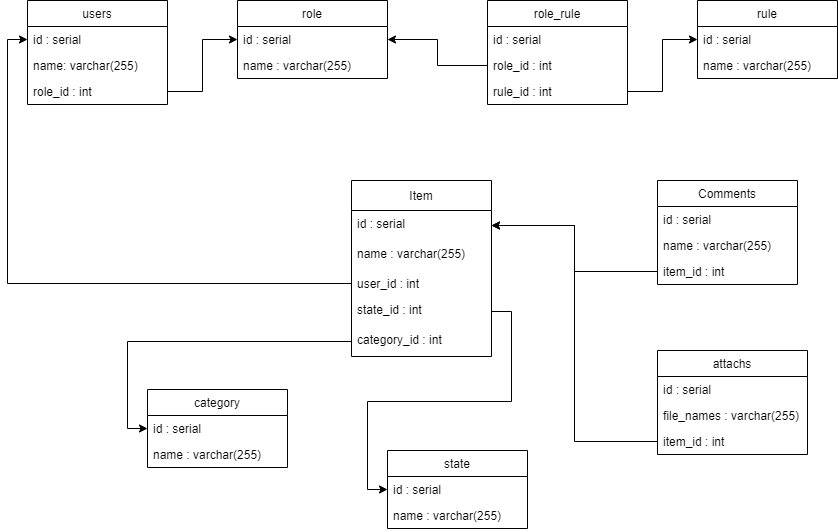

The diagram above was exported from draw.io. Its source (the exported page's mxGraphModel, read from the mxfile embedded in the PNG):
<mxGraphModel dx="1182" dy="631" grid="0" gridSize="10" guides="1" tooltips="1" connect="1" arrows="1" fold="1" page="1" pageScale="1" pageWidth="827" pageHeight="1169" background="#FFFFFF" math="0" shadow="0">
  <root>
    <mxCell id="0" />
    <mxCell id="1" parent="0" />
    <mxCell id="BA7KIrM_WzqfLu1leVJo-7" value="users" style="swimlane;fontStyle=0;childLayout=stackLayout;horizontal=1;startSize=26;fillColor=none;horizontalStack=0;resizeParent=1;resizeParentMax=0;resizeLast=0;collapsible=1;marginBottom=0;" vertex="1" parent="1">
      <mxGeometry x="30" y="20" width="140" height="104" as="geometry" />
    </mxCell>
    <mxCell id="BA7KIrM_WzqfLu1leVJo-8" value="id : serial" style="text;strokeColor=none;fillColor=none;align=left;verticalAlign=top;spacingLeft=4;spacingRight=4;overflow=hidden;rotatable=0;points=[[0,0.5],[1,0.5]];portConstraint=eastwest;" vertex="1" parent="BA7KIrM_WzqfLu1leVJo-7">
      <mxGeometry y="26" width="140" height="26" as="geometry" />
    </mxCell>
    <mxCell id="BA7KIrM_WzqfLu1leVJo-9" value="name: varchar(255)" style="text;strokeColor=none;fillColor=none;align=left;verticalAlign=top;spacingLeft=4;spacingRight=4;overflow=hidden;rotatable=0;points=[[0,0.5],[1,0.5]];portConstraint=eastwest;" vertex="1" parent="BA7KIrM_WzqfLu1leVJo-7">
      <mxGeometry y="52" width="140" height="26" as="geometry" />
    </mxCell>
    <mxCell id="BA7KIrM_WzqfLu1leVJo-10" value="role_id : int" style="text;strokeColor=none;fillColor=none;align=left;verticalAlign=top;spacingLeft=4;spacingRight=4;overflow=hidden;rotatable=0;points=[[0,0.5],[1,0.5]];portConstraint=eastwest;" vertex="1" parent="BA7KIrM_WzqfLu1leVJo-7">
      <mxGeometry y="78" width="140" height="26" as="geometry" />
    </mxCell>
    <mxCell id="BA7KIrM_WzqfLu1leVJo-11" value="role" style="swimlane;fontStyle=0;childLayout=stackLayout;horizontal=1;startSize=26;fillColor=none;horizontalStack=0;resizeParent=1;resizeParentMax=0;resizeLast=0;collapsible=1;marginBottom=0;" vertex="1" parent="1">
      <mxGeometry x="240" y="20" width="150" height="78" as="geometry" />
    </mxCell>
    <mxCell id="BA7KIrM_WzqfLu1leVJo-12" value="id : serial" style="text;strokeColor=none;fillColor=none;align=left;verticalAlign=top;spacingLeft=4;spacingRight=4;overflow=hidden;rotatable=0;points=[[0,0.5],[1,0.5]];portConstraint=eastwest;" vertex="1" parent="BA7KIrM_WzqfLu1leVJo-11">
      <mxGeometry y="26" width="150" height="26" as="geometry" />
    </mxCell>
    <mxCell id="BA7KIrM_WzqfLu1leVJo-13" value="name : varchar(255)" style="text;strokeColor=none;fillColor=none;align=left;verticalAlign=top;spacingLeft=4;spacingRight=4;overflow=hidden;rotatable=0;points=[[0,0.5],[1,0.5]];portConstraint=eastwest;" vertex="1" parent="BA7KIrM_WzqfLu1leVJo-11">
      <mxGeometry y="52" width="150" height="26" as="geometry" />
    </mxCell>
    <mxCell id="BA7KIrM_WzqfLu1leVJo-15" style="edgeStyle=orthogonalEdgeStyle;rounded=0;orthogonalLoop=1;jettySize=auto;html=1;exitX=1;exitY=0.5;exitDx=0;exitDy=0;entryX=0;entryY=0.5;entryDx=0;entryDy=0;" edge="1" parent="1" source="BA7KIrM_WzqfLu1leVJo-10" target="BA7KIrM_WzqfLu1leVJo-12">
      <mxGeometry relative="1" as="geometry">
        <mxPoint x="210" y="50" as="targetPoint" />
      </mxGeometry>
    </mxCell>
    <mxCell id="BA7KIrM_WzqfLu1leVJo-16" value="rule" style="swimlane;fontStyle=0;childLayout=stackLayout;horizontal=1;startSize=26;fillColor=none;horizontalStack=0;resizeParent=1;resizeParentMax=0;resizeLast=0;collapsible=1;marginBottom=0;" vertex="1" parent="1">
      <mxGeometry x="700" y="20" width="140" height="78" as="geometry">
        <mxRectangle x="700" y="20" width="60" height="26" as="alternateBounds" />
      </mxGeometry>
    </mxCell>
    <mxCell id="BA7KIrM_WzqfLu1leVJo-17" value="id : serial" style="text;strokeColor=none;fillColor=none;align=left;verticalAlign=top;spacingLeft=4;spacingRight=4;overflow=hidden;rotatable=0;points=[[0,0.5],[1,0.5]];portConstraint=eastwest;" vertex="1" parent="BA7KIrM_WzqfLu1leVJo-16">
      <mxGeometry y="26" width="140" height="26" as="geometry" />
    </mxCell>
    <mxCell id="BA7KIrM_WzqfLu1leVJo-18" value="name : varchar(255)" style="text;strokeColor=none;fillColor=none;align=left;verticalAlign=top;spacingLeft=4;spacingRight=4;overflow=hidden;rotatable=0;points=[[0,0.5],[1,0.5]];portConstraint=eastwest;" vertex="1" parent="BA7KIrM_WzqfLu1leVJo-16">
      <mxGeometry y="52" width="140" height="26" as="geometry" />
    </mxCell>
    <mxCell id="BA7KIrM_WzqfLu1leVJo-20" value="role_rule" style="swimlane;fontStyle=0;childLayout=stackLayout;horizontal=1;startSize=26;fillColor=none;horizontalStack=0;resizeParent=1;resizeParentMax=0;resizeLast=0;collapsible=1;marginBottom=0;" vertex="1" parent="1">
      <mxGeometry x="490" y="20" width="140" height="104" as="geometry">
        <mxRectangle x="490" y="20" width="90" height="26" as="alternateBounds" />
      </mxGeometry>
    </mxCell>
    <mxCell id="BA7KIrM_WzqfLu1leVJo-21" value="id : serial" style="text;strokeColor=none;fillColor=none;align=left;verticalAlign=top;spacingLeft=4;spacingRight=4;overflow=hidden;rotatable=0;points=[[0,0.5],[1,0.5]];portConstraint=eastwest;" vertex="1" parent="BA7KIrM_WzqfLu1leVJo-20">
      <mxGeometry y="26" width="140" height="26" as="geometry" />
    </mxCell>
    <mxCell id="BA7KIrM_WzqfLu1leVJo-22" value="role_id : int" style="text;strokeColor=none;fillColor=none;align=left;verticalAlign=top;spacingLeft=4;spacingRight=4;overflow=hidden;rotatable=0;points=[[0,0.5],[1,0.5]];portConstraint=eastwest;" vertex="1" parent="BA7KIrM_WzqfLu1leVJo-20">
      <mxGeometry y="52" width="140" height="26" as="geometry" />
    </mxCell>
    <mxCell id="BA7KIrM_WzqfLu1leVJo-23" value="rule_id : int" style="text;strokeColor=none;fillColor=none;align=left;verticalAlign=top;spacingLeft=4;spacingRight=4;overflow=hidden;rotatable=0;points=[[0,0.5],[1,0.5]];portConstraint=eastwest;" vertex="1" parent="BA7KIrM_WzqfLu1leVJo-20">
      <mxGeometry y="78" width="140" height="26" as="geometry" />
    </mxCell>
    <mxCell id="BA7KIrM_WzqfLu1leVJo-24" style="edgeStyle=orthogonalEdgeStyle;rounded=0;orthogonalLoop=1;jettySize=auto;html=1;exitX=0;exitY=0.5;exitDx=0;exitDy=0;entryX=1;entryY=0.5;entryDx=0;entryDy=0;" edge="1" parent="1" source="BA7KIrM_WzqfLu1leVJo-22" target="BA7KIrM_WzqfLu1leVJo-12">
      <mxGeometry relative="1" as="geometry" />
    </mxCell>
    <mxCell id="BA7KIrM_WzqfLu1leVJo-25" style="edgeStyle=orthogonalEdgeStyle;rounded=0;orthogonalLoop=1;jettySize=auto;html=1;exitX=1;exitY=0.5;exitDx=0;exitDy=0;entryX=0;entryY=0.5;entryDx=0;entryDy=0;" edge="1" parent="1" source="BA7KIrM_WzqfLu1leVJo-23" target="BA7KIrM_WzqfLu1leVJo-17">
      <mxGeometry relative="1" as="geometry" />
    </mxCell>
    <mxCell id="BA7KIrM_WzqfLu1leVJo-26" value="Item" style="swimlane;fontStyle=0;childLayout=stackLayout;horizontal=1;startSize=30;fillColor=none;horizontalStack=0;resizeParent=1;resizeParentMax=0;resizeLast=0;collapsible=1;marginBottom=0;" vertex="1" parent="1">
      <mxGeometry x="354" y="200" width="140" height="176" as="geometry">
        <mxRectangle x="354" y="200" width="60" height="26" as="alternateBounds" />
      </mxGeometry>
    </mxCell>
    <mxCell id="BA7KIrM_WzqfLu1leVJo-31" value="id : serial" style="text;strokeColor=none;fillColor=none;align=left;verticalAlign=top;spacingLeft=4;spacingRight=4;overflow=hidden;rotatable=0;points=[[0,0.5],[1,0.5]];portConstraint=eastwest;" vertex="1" parent="BA7KIrM_WzqfLu1leVJo-26">
      <mxGeometry y="30" width="140" height="30" as="geometry" />
    </mxCell>
    <mxCell id="BA7KIrM_WzqfLu1leVJo-28" value="name : varchar(255)" style="text;strokeColor=none;fillColor=none;align=left;verticalAlign=top;spacingLeft=4;spacingRight=4;overflow=hidden;rotatable=0;points=[[0,0.5],[1,0.5]];portConstraint=eastwest;" vertex="1" parent="BA7KIrM_WzqfLu1leVJo-26">
      <mxGeometry y="60" width="140" height="30" as="geometry" />
    </mxCell>
    <mxCell id="BA7KIrM_WzqfLu1leVJo-27" value="user_id : int" style="text;strokeColor=none;fillColor=none;align=left;verticalAlign=top;spacingLeft=4;spacingRight=4;overflow=hidden;rotatable=0;points=[[0,0.5],[1,0.5]];portConstraint=eastwest;" vertex="1" parent="BA7KIrM_WzqfLu1leVJo-26">
      <mxGeometry y="90" width="140" height="26" as="geometry" />
    </mxCell>
    <mxCell id="BA7KIrM_WzqfLu1leVJo-57" value="state_id : int" style="text;strokeColor=none;fillColor=none;align=left;verticalAlign=top;spacingLeft=4;spacingRight=4;overflow=hidden;rotatable=0;points=[[0,0.5],[1,0.5]];portConstraint=eastwest;" vertex="1" parent="BA7KIrM_WzqfLu1leVJo-26">
      <mxGeometry y="116" width="140" height="30" as="geometry" />
    </mxCell>
    <mxCell id="BA7KIrM_WzqfLu1leVJo-59" value="category_id : int" style="text;strokeColor=none;fillColor=none;align=left;verticalAlign=top;spacingLeft=4;spacingRight=4;overflow=hidden;rotatable=0;points=[[0,0.5],[1,0.5]];portConstraint=eastwest;" vertex="1" parent="BA7KIrM_WzqfLu1leVJo-26">
      <mxGeometry y="146" width="140" height="30" as="geometry" />
    </mxCell>
    <mxCell id="BA7KIrM_WzqfLu1leVJo-32" style="edgeStyle=orthogonalEdgeStyle;rounded=0;orthogonalLoop=1;jettySize=auto;html=1;exitX=0;exitY=0.5;exitDx=0;exitDy=0;entryX=0;entryY=0.5;entryDx=0;entryDy=0;" edge="1" parent="1" source="BA7KIrM_WzqfLu1leVJo-27" target="BA7KIrM_WzqfLu1leVJo-8">
      <mxGeometry relative="1" as="geometry" />
    </mxCell>
    <mxCell id="BA7KIrM_WzqfLu1leVJo-33" value="Comments" style="swimlane;fontStyle=0;childLayout=stackLayout;horizontal=1;startSize=26;fillColor=none;horizontalStack=0;resizeParent=1;resizeParentMax=0;resizeLast=0;collapsible=1;marginBottom=0;" vertex="1" parent="1">
      <mxGeometry x="660" y="200" width="140" height="104" as="geometry">
        <mxRectangle x="660" y="200" width="90" height="26" as="alternateBounds" />
      </mxGeometry>
    </mxCell>
    <mxCell id="BA7KIrM_WzqfLu1leVJo-34" value="id : serial" style="text;strokeColor=none;fillColor=none;align=left;verticalAlign=top;spacingLeft=4;spacingRight=4;overflow=hidden;rotatable=0;points=[[0,0.5],[1,0.5]];portConstraint=eastwest;" vertex="1" parent="BA7KIrM_WzqfLu1leVJo-33">
      <mxGeometry y="26" width="140" height="26" as="geometry" />
    </mxCell>
    <mxCell id="BA7KIrM_WzqfLu1leVJo-35" value="name : varchar(255)" style="text;strokeColor=none;fillColor=none;align=left;verticalAlign=top;spacingLeft=4;spacingRight=4;overflow=hidden;rotatable=0;points=[[0,0.5],[1,0.5]];portConstraint=eastwest;" vertex="1" parent="BA7KIrM_WzqfLu1leVJo-33">
      <mxGeometry y="52" width="140" height="26" as="geometry" />
    </mxCell>
    <mxCell id="BA7KIrM_WzqfLu1leVJo-36" value="item_id : int" style="text;strokeColor=none;fillColor=none;align=left;verticalAlign=top;spacingLeft=4;spacingRight=4;overflow=hidden;rotatable=0;points=[[0,0.5],[1,0.5]];portConstraint=eastwest;" vertex="1" parent="BA7KIrM_WzqfLu1leVJo-33">
      <mxGeometry y="78" width="140" height="26" as="geometry" />
    </mxCell>
    <mxCell id="BA7KIrM_WzqfLu1leVJo-37" style="edgeStyle=orthogonalEdgeStyle;rounded=0;orthogonalLoop=1;jettySize=auto;html=1;exitX=0;exitY=0.5;exitDx=0;exitDy=0;entryX=1;entryY=0.5;entryDx=0;entryDy=0;" edge="1" parent="1" source="BA7KIrM_WzqfLu1leVJo-36" target="BA7KIrM_WzqfLu1leVJo-31">
      <mxGeometry relative="1" as="geometry">
        <mxPoint x="289" y="257" as="targetPoint" />
      </mxGeometry>
    </mxCell>
    <mxCell id="BA7KIrM_WzqfLu1leVJo-38" value="attachs" style="swimlane;fontStyle=0;childLayout=stackLayout;horizontal=1;startSize=26;fillColor=none;horizontalStack=0;resizeParent=1;resizeParentMax=0;resizeLast=0;collapsible=1;marginBottom=0;" vertex="1" parent="1">
      <mxGeometry x="660" y="370" width="150" height="104" as="geometry">
        <mxRectangle x="660" y="370" width="70" height="26" as="alternateBounds" />
      </mxGeometry>
    </mxCell>
    <mxCell id="BA7KIrM_WzqfLu1leVJo-39" value="id : serial" style="text;strokeColor=none;fillColor=none;align=left;verticalAlign=top;spacingLeft=4;spacingRight=4;overflow=hidden;rotatable=0;points=[[0,0.5],[1,0.5]];portConstraint=eastwest;" vertex="1" parent="BA7KIrM_WzqfLu1leVJo-38">
      <mxGeometry y="26" width="150" height="26" as="geometry" />
    </mxCell>
    <mxCell id="BA7KIrM_WzqfLu1leVJo-40" value="file_names : varchar(255)" style="text;strokeColor=none;fillColor=none;align=left;verticalAlign=top;spacingLeft=4;spacingRight=4;overflow=hidden;rotatable=0;points=[[0,0.5],[1,0.5]];portConstraint=eastwest;" vertex="1" parent="BA7KIrM_WzqfLu1leVJo-38">
      <mxGeometry y="52" width="150" height="26" as="geometry" />
    </mxCell>
    <mxCell id="BA7KIrM_WzqfLu1leVJo-41" value="item_id : int" style="text;strokeColor=none;fillColor=none;align=left;verticalAlign=top;spacingLeft=4;spacingRight=4;overflow=hidden;rotatable=0;points=[[0,0.5],[1,0.5]];portConstraint=eastwest;" vertex="1" parent="BA7KIrM_WzqfLu1leVJo-38">
      <mxGeometry y="78" width="150" height="26" as="geometry" />
    </mxCell>
    <mxCell id="BA7KIrM_WzqfLu1leVJo-48" style="edgeStyle=orthogonalEdgeStyle;rounded=0;orthogonalLoop=1;jettySize=auto;html=1;entryX=1;entryY=0.5;entryDx=0;entryDy=0;exitX=0;exitY=0.5;exitDx=0;exitDy=0;" edge="1" parent="1" source="BA7KIrM_WzqfLu1leVJo-41" target="BA7KIrM_WzqfLu1leVJo-31">
      <mxGeometry relative="1" as="geometry">
        <mxPoint x="400" y="360" as="sourcePoint" />
      </mxGeometry>
    </mxCell>
    <mxCell id="BA7KIrM_WzqfLu1leVJo-49" value="category" style="swimlane;fontStyle=0;childLayout=stackLayout;horizontal=1;startSize=26;fillColor=none;horizontalStack=0;resizeParent=1;resizeParentMax=0;resizeLast=0;collapsible=1;marginBottom=0;" vertex="1" parent="1">
      <mxGeometry x="150" y="409" width="140" height="78" as="geometry">
        <mxRectangle x="150" y="409" width="80" height="26" as="alternateBounds" />
      </mxGeometry>
    </mxCell>
    <mxCell id="BA7KIrM_WzqfLu1leVJo-50" value="id : serial" style="text;strokeColor=none;fillColor=none;align=left;verticalAlign=top;spacingLeft=4;spacingRight=4;overflow=hidden;rotatable=0;points=[[0,0.5],[1,0.5]];portConstraint=eastwest;" vertex="1" parent="BA7KIrM_WzqfLu1leVJo-49">
      <mxGeometry y="26" width="140" height="26" as="geometry" />
    </mxCell>
    <mxCell id="BA7KIrM_WzqfLu1leVJo-51" value="name : varchar(255)" style="text;strokeColor=none;fillColor=none;align=left;verticalAlign=top;spacingLeft=4;spacingRight=4;overflow=hidden;rotatable=0;points=[[0,0.5],[1,0.5]];portConstraint=eastwest;" vertex="1" parent="BA7KIrM_WzqfLu1leVJo-49">
      <mxGeometry y="52" width="140" height="26" as="geometry" />
    </mxCell>
    <mxCell id="BA7KIrM_WzqfLu1leVJo-53" value="state" style="swimlane;fontStyle=0;childLayout=stackLayout;horizontal=1;startSize=26;fillColor=none;horizontalStack=0;resizeParent=1;resizeParentMax=0;resizeLast=0;collapsible=1;marginBottom=0;" vertex="1" parent="1">
      <mxGeometry x="390" y="470" width="140" height="78" as="geometry">
        <mxRectangle x="414" y="456" width="60" height="26" as="alternateBounds" />
      </mxGeometry>
    </mxCell>
    <mxCell id="BA7KIrM_WzqfLu1leVJo-54" value="id : serial" style="text;strokeColor=none;fillColor=none;align=left;verticalAlign=top;spacingLeft=4;spacingRight=4;overflow=hidden;rotatable=0;points=[[0,0.5],[1,0.5]];portConstraint=eastwest;" vertex="1" parent="BA7KIrM_WzqfLu1leVJo-53">
      <mxGeometry y="26" width="140" height="26" as="geometry" />
    </mxCell>
    <mxCell id="BA7KIrM_WzqfLu1leVJo-55" value="name : varchar(255)" style="text;strokeColor=none;fillColor=none;align=left;verticalAlign=top;spacingLeft=4;spacingRight=4;overflow=hidden;rotatable=0;points=[[0,0.5],[1,0.5]];portConstraint=eastwest;" vertex="1" parent="BA7KIrM_WzqfLu1leVJo-53">
      <mxGeometry y="52" width="140" height="26" as="geometry" />
    </mxCell>
    <mxCell id="BA7KIrM_WzqfLu1leVJo-58" style="edgeStyle=orthogonalEdgeStyle;rounded=0;orthogonalLoop=1;jettySize=auto;html=1;exitX=1;exitY=0.5;exitDx=0;exitDy=0;entryX=0;entryY=0.5;entryDx=0;entryDy=0;" edge="1" parent="1" source="BA7KIrM_WzqfLu1leVJo-57" target="BA7KIrM_WzqfLu1leVJo-54">
      <mxGeometry relative="1" as="geometry" />
    </mxCell>
    <mxCell id="BA7KIrM_WzqfLu1leVJo-60" style="edgeStyle=orthogonalEdgeStyle;rounded=0;orthogonalLoop=1;jettySize=auto;html=1;exitX=0;exitY=0.5;exitDx=0;exitDy=0;entryX=0;entryY=0.5;entryDx=0;entryDy=0;" edge="1" parent="1" source="BA7KIrM_WzqfLu1leVJo-59" target="BA7KIrM_WzqfLu1leVJo-50">
      <mxGeometry relative="1" as="geometry" />
    </mxCell>
  </root>
</mxGraphModel>